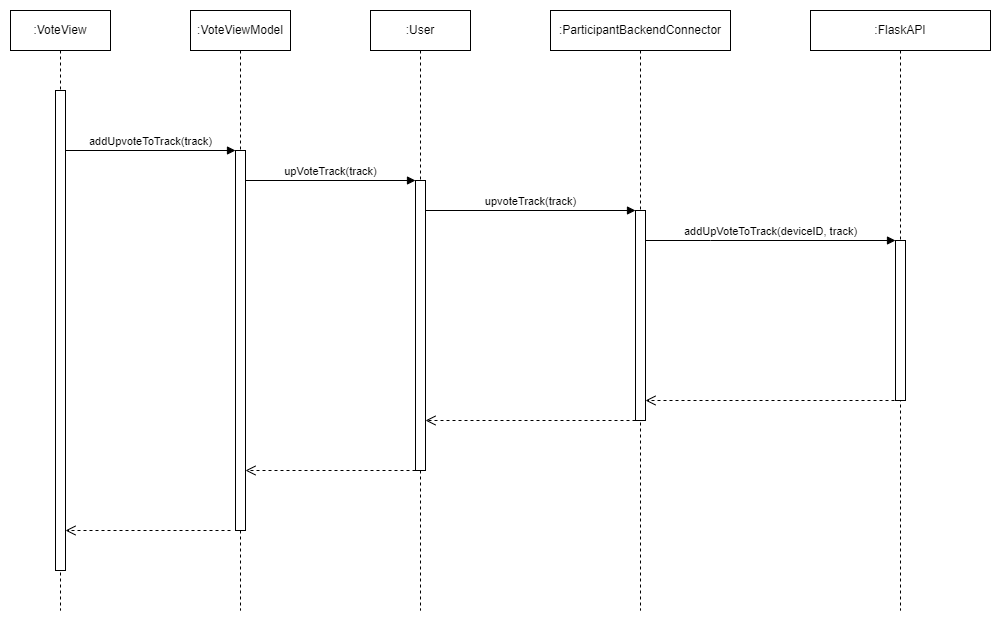

The diagram above was exported from draw.io. Its source (the exported page's mxGraphModel, read from the mxfile embedded in the PNG):
<mxGraphModel dx="1434" dy="884" grid="1" gridSize="10" guides="1" tooltips="1" connect="1" arrows="1" fold="1" page="1" pageScale="1" pageWidth="850" pageHeight="1100" math="0" shadow="0">
  <root>
    <mxCell id="0" />
    <mxCell id="1" parent="0" />
    <mxCell id="QoA-bXqAqBvAYx5gdXwW-1" value=":VoteView" style="shape=umlLifeline;perimeter=lifelinePerimeter;whiteSpace=wrap;html=1;container=1;dropTarget=0;collapsible=0;recursiveResize=0;outlineConnect=0;portConstraint=eastwest;newEdgeStyle={&quot;curved&quot;:0,&quot;rounded&quot;:0};" parent="1" vertex="1">
      <mxGeometry x="160" y="40" width="100" height="600" as="geometry" />
    </mxCell>
    <mxCell id="QoA-bXqAqBvAYx5gdXwW-6" value="" style="html=1;points=[[0,0,0,0,5],[0,1,0,0,-5],[1,0,0,0,5],[1,1,0,0,-5]];perimeter=orthogonalPerimeter;outlineConnect=0;targetShapes=umlLifeline;portConstraint=eastwest;newEdgeStyle={&quot;curved&quot;:0,&quot;rounded&quot;:0};" parent="QoA-bXqAqBvAYx5gdXwW-1" vertex="1">
      <mxGeometry x="45" y="80" width="10" height="480" as="geometry" />
    </mxCell>
    <mxCell id="QoA-bXqAqBvAYx5gdXwW-2" value=":VoteViewModel" style="shape=umlLifeline;perimeter=lifelinePerimeter;whiteSpace=wrap;html=1;container=1;dropTarget=0;collapsible=0;recursiveResize=0;outlineConnect=0;portConstraint=eastwest;newEdgeStyle={&quot;curved&quot;:0,&quot;rounded&quot;:0};" parent="1" vertex="1">
      <mxGeometry x="340" y="40" width="100" height="600" as="geometry" />
    </mxCell>
    <mxCell id="QoA-bXqAqBvAYx5gdXwW-7" value="" style="html=1;points=[[0,0,0,0,5],[0,1,0,0,-5],[1,0,0,0,5],[1,1,0,0,-5]];perimeter=orthogonalPerimeter;outlineConnect=0;targetShapes=umlLifeline;portConstraint=eastwest;newEdgeStyle={&quot;curved&quot;:0,&quot;rounded&quot;:0};" parent="QoA-bXqAqBvAYx5gdXwW-2" vertex="1">
      <mxGeometry x="45" y="140" width="10" height="380" as="geometry" />
    </mxCell>
    <mxCell id="QoA-bXqAqBvAYx5gdXwW-3" value=":User" style="shape=umlLifeline;perimeter=lifelinePerimeter;whiteSpace=wrap;html=1;container=1;dropTarget=0;collapsible=0;recursiveResize=0;outlineConnect=0;portConstraint=eastwest;newEdgeStyle={&quot;curved&quot;:0,&quot;rounded&quot;:0};" parent="1" vertex="1">
      <mxGeometry x="520" y="40" width="100" height="600" as="geometry" />
    </mxCell>
    <mxCell id="QoA-bXqAqBvAYx5gdXwW-10" value="" style="html=1;points=[[0,0,0,0,5],[0,1,0,0,-5],[1,0,0,0,5],[1,1,0,0,-5]];perimeter=orthogonalPerimeter;outlineConnect=0;targetShapes=umlLifeline;portConstraint=eastwest;newEdgeStyle={&quot;curved&quot;:0,&quot;rounded&quot;:0};" parent="QoA-bXqAqBvAYx5gdXwW-3" vertex="1">
      <mxGeometry x="45" y="170" width="10" height="290" as="geometry" />
    </mxCell>
    <mxCell id="QoA-bXqAqBvAYx5gdXwW-4" value=":ParticipantBackendConnector" style="shape=umlLifeline;perimeter=lifelinePerimeter;whiteSpace=wrap;html=1;container=1;dropTarget=0;collapsible=0;recursiveResize=0;outlineConnect=0;portConstraint=eastwest;newEdgeStyle={&quot;curved&quot;:0,&quot;rounded&quot;:0};" parent="1" vertex="1">
      <mxGeometry x="700" y="40" width="180" height="600" as="geometry" />
    </mxCell>
    <mxCell id="QoA-bXqAqBvAYx5gdXwW-12" value="" style="html=1;points=[[0,0,0,0,5],[0,1,0,0,-5],[1,0,0,0,5],[1,1,0,0,-5]];perimeter=orthogonalPerimeter;outlineConnect=0;targetShapes=umlLifeline;portConstraint=eastwest;newEdgeStyle={&quot;curved&quot;:0,&quot;rounded&quot;:0};" parent="QoA-bXqAqBvAYx5gdXwW-4" vertex="1">
      <mxGeometry x="85" y="200" width="10" height="210" as="geometry" />
    </mxCell>
    <mxCell id="QoA-bXqAqBvAYx5gdXwW-5" value=":FlaskAPI" style="shape=umlLifeline;perimeter=lifelinePerimeter;whiteSpace=wrap;html=1;container=1;dropTarget=0;collapsible=0;recursiveResize=0;outlineConnect=0;portConstraint=eastwest;newEdgeStyle={&quot;curved&quot;:0,&quot;rounded&quot;:0};" parent="1" vertex="1">
      <mxGeometry x="960" y="40" width="180" height="600" as="geometry" />
    </mxCell>
    <mxCell id="QoA-bXqAqBvAYx5gdXwW-14" value="" style="html=1;points=[[0,0,0,0,5],[0,1,0,0,-5],[1,0,0,0,5],[1,1,0,0,-5]];perimeter=orthogonalPerimeter;outlineConnect=0;targetShapes=umlLifeline;portConstraint=eastwest;newEdgeStyle={&quot;curved&quot;:0,&quot;rounded&quot;:0};" parent="QoA-bXqAqBvAYx5gdXwW-5" vertex="1">
      <mxGeometry x="85" y="230" width="10" height="160" as="geometry" />
    </mxCell>
    <mxCell id="QoA-bXqAqBvAYx5gdXwW-11" value="addUpvoteToTrack(track)" style="html=1;verticalAlign=bottom;endArrow=block;curved=0;rounded=0;" parent="1" edge="1">
      <mxGeometry width="80" relative="1" as="geometry">
        <mxPoint x="215" y="180" as="sourcePoint" />
        <mxPoint x="385" y="180" as="targetPoint" />
        <Array as="points">
          <mxPoint x="380" y="180" />
        </Array>
      </mxGeometry>
    </mxCell>
    <mxCell id="QoA-bXqAqBvAYx5gdXwW-13" value="upVoteTrack(track)" style="html=1;verticalAlign=bottom;endArrow=block;curved=0;rounded=0;" parent="1" edge="1">
      <mxGeometry width="80" relative="1" as="geometry">
        <mxPoint x="395" y="210" as="sourcePoint" />
        <mxPoint x="565" y="210" as="targetPoint" />
      </mxGeometry>
    </mxCell>
    <mxCell id="QoA-bXqAqBvAYx5gdXwW-15" value="upvoteTrack(track)" style="html=1;verticalAlign=bottom;endArrow=block;curved=0;rounded=0;" parent="1" edge="1">
      <mxGeometry width="80" relative="1" as="geometry">
        <mxPoint x="575" y="240" as="sourcePoint" />
        <mxPoint x="785" y="240" as="targetPoint" />
      </mxGeometry>
    </mxCell>
    <mxCell id="QoA-bXqAqBvAYx5gdXwW-24" value="" style="html=1;verticalAlign=bottom;endArrow=open;dashed=1;endSize=8;curved=0;rounded=0;" parent="1" target="QoA-bXqAqBvAYx5gdXwW-12" edge="1">
      <mxGeometry relative="1" as="geometry">
        <mxPoint x="1050" y="430" as="sourcePoint" />
        <mxPoint x="800" y="430" as="targetPoint" />
      </mxGeometry>
    </mxCell>
    <mxCell id="Va4i3VXVSAJ6Z23bA6xn-1" value="" style="html=1;verticalAlign=bottom;endArrow=open;dashed=1;endSize=8;curved=0;rounded=0;" parent="1" edge="1">
      <mxGeometry relative="1" as="geometry">
        <mxPoint x="785" y="450" as="sourcePoint" />
        <mxPoint x="575" y="450" as="targetPoint" />
      </mxGeometry>
    </mxCell>
    <mxCell id="Va4i3VXVSAJ6Z23bA6xn-2" value="" style="html=1;verticalAlign=bottom;endArrow=open;dashed=1;endSize=8;curved=0;rounded=0;" parent="1" edge="1">
      <mxGeometry relative="1" as="geometry">
        <mxPoint x="565" y="500" as="sourcePoint" />
        <mxPoint x="395" y="500" as="targetPoint" />
      </mxGeometry>
    </mxCell>
    <mxCell id="Va4i3VXVSAJ6Z23bA6xn-3" value="" style="html=1;verticalAlign=bottom;endArrow=open;dashed=1;endSize=8;curved=0;rounded=0;" parent="1" target="QoA-bXqAqBvAYx5gdXwW-6" edge="1">
      <mxGeometry relative="1" as="geometry">
        <mxPoint x="380" y="560" as="sourcePoint" />
        <mxPoint x="300" y="560" as="targetPoint" />
      </mxGeometry>
    </mxCell>
    <mxCell id="F6KaEW2p9x6aS-0h9_3J-1" value="addUpVoteToTrack(deviceID, track)" style="html=1;verticalAlign=bottom;endArrow=block;curved=0;rounded=0;" parent="1" source="QoA-bXqAqBvAYx5gdXwW-12" target="QoA-bXqAqBvAYx5gdXwW-14" edge="1">
      <mxGeometry width="80" relative="1" as="geometry">
        <mxPoint x="585" y="250" as="sourcePoint" />
        <mxPoint x="795" y="250" as="targetPoint" />
        <Array as="points">
          <mxPoint x="860" y="270" />
        </Array>
      </mxGeometry>
    </mxCell>
  </root>
</mxGraphModel>